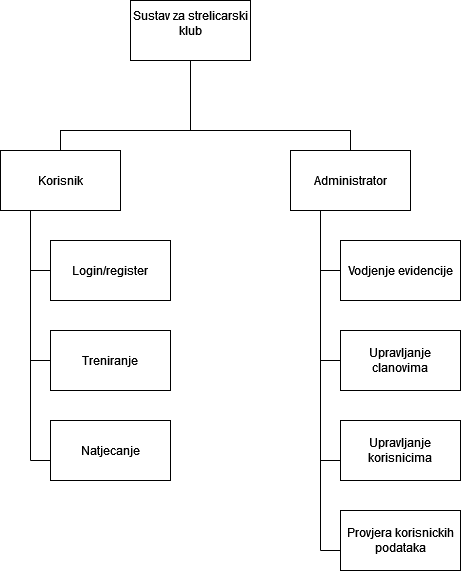

The diagram above was exported from draw.io. Its source (the exported page's mxGraphModel, read from the mxfile embedded in the PNG):
<mxGraphModel dx="1037" dy="563" grid="1" gridSize="10" guides="1" tooltips="1" connect="1" arrows="1" fold="1" page="1" pageScale="1" pageWidth="850" pageHeight="1100" math="0" shadow="0">
  <root>
    <mxCell id="0" />
    <mxCell id="1" parent="0" />
    <mxCell id="ELf6GpP9_LvqIG2laefp-1" value="&lt;div&gt;Sustav za strelicarski klub&lt;/div&gt;&lt;div&gt;&lt;br&gt;&lt;/div&gt;" style="rounded=0;whiteSpace=wrap;html=1;" vertex="1" parent="1">
      <mxGeometry x="250" y="60" width="120" height="60" as="geometry" />
    </mxCell>
    <mxCell id="ELf6GpP9_LvqIG2laefp-3" value="Korisnik" style="rounded=0;whiteSpace=wrap;html=1;" vertex="1" parent="1">
      <mxGeometry x="120" y="210" width="120" height="60" as="geometry" />
    </mxCell>
    <mxCell id="ELf6GpP9_LvqIG2laefp-4" value="Administrator" style="rounded=0;whiteSpace=wrap;html=1;" vertex="1" parent="1">
      <mxGeometry x="410" y="210" width="120" height="60" as="geometry" />
    </mxCell>
    <mxCell id="ELf6GpP9_LvqIG2laefp-5" value="" style="endArrow=none;html=1;rounded=0;" edge="1" parent="1" source="ELf6GpP9_LvqIG2laefp-3">
      <mxGeometry width="50" height="50" relative="1" as="geometry">
        <mxPoint x="310" y="270" as="sourcePoint" />
        <mxPoint x="310" y="120" as="targetPoint" />
        <Array as="points">
          <mxPoint x="180" y="190" />
          <mxPoint x="310" y="190" />
        </Array>
      </mxGeometry>
    </mxCell>
    <mxCell id="ELf6GpP9_LvqIG2laefp-6" value="" style="endArrow=none;html=1;rounded=0;exitX=0.5;exitY=0;exitDx=0;exitDy=0;" edge="1" parent="1" source="ELf6GpP9_LvqIG2laefp-4">
      <mxGeometry width="50" height="50" relative="1" as="geometry">
        <mxPoint x="440" y="100" as="sourcePoint" />
        <mxPoint x="310" y="190" as="targetPoint" />
        <Array as="points">
          <mxPoint x="470" y="190" />
        </Array>
      </mxGeometry>
    </mxCell>
    <mxCell id="ELf6GpP9_LvqIG2laefp-7" value="Login/register" style="rounded=0;whiteSpace=wrap;html=1;" vertex="1" parent="1">
      <mxGeometry x="170" y="300" width="120" height="60" as="geometry" />
    </mxCell>
    <mxCell id="ELf6GpP9_LvqIG2laefp-8" value="Treniranje" style="rounded=0;whiteSpace=wrap;html=1;" vertex="1" parent="1">
      <mxGeometry x="170" y="390" width="120" height="60" as="geometry" />
    </mxCell>
    <mxCell id="ELf6GpP9_LvqIG2laefp-9" value="Natjecanje" style="rounded=0;whiteSpace=wrap;html=1;" vertex="1" parent="1">
      <mxGeometry x="170" y="480" width="120" height="60" as="geometry" />
    </mxCell>
    <mxCell id="ELf6GpP9_LvqIG2laefp-11" value="" style="endArrow=none;html=1;rounded=0;" edge="1" parent="1">
      <mxGeometry width="50" height="50" relative="1" as="geometry">
        <mxPoint x="150" y="520" as="sourcePoint" />
        <mxPoint x="150" y="270" as="targetPoint" />
      </mxGeometry>
    </mxCell>
    <mxCell id="ELf6GpP9_LvqIG2laefp-12" value="" style="endArrow=none;html=1;rounded=0;" edge="1" parent="1">
      <mxGeometry width="50" height="50" relative="1" as="geometry">
        <mxPoint x="150" y="330" as="sourcePoint" />
        <mxPoint x="170" y="330" as="targetPoint" />
      </mxGeometry>
    </mxCell>
    <mxCell id="ELf6GpP9_LvqIG2laefp-13" value="" style="endArrow=none;html=1;rounded=0;" edge="1" parent="1">
      <mxGeometry width="50" height="50" relative="1" as="geometry">
        <mxPoint x="150" y="520" as="sourcePoint" />
        <mxPoint x="170" y="520" as="targetPoint" />
      </mxGeometry>
    </mxCell>
    <mxCell id="ELf6GpP9_LvqIG2laefp-14" value="" style="endArrow=none;html=1;rounded=0;entryX=0;entryY=0.5;entryDx=0;entryDy=0;" edge="1" parent="1" target="ELf6GpP9_LvqIG2laefp-8">
      <mxGeometry width="50" height="50" relative="1" as="geometry">
        <mxPoint x="150" y="420" as="sourcePoint" />
        <mxPoint x="160" y="420" as="targetPoint" />
      </mxGeometry>
    </mxCell>
    <mxCell id="ELf6GpP9_LvqIG2laefp-15" value="Vodjenje evidencije" style="rounded=0;whiteSpace=wrap;html=1;" vertex="1" parent="1">
      <mxGeometry x="460" y="300" width="120" height="60" as="geometry" />
    </mxCell>
    <mxCell id="ELf6GpP9_LvqIG2laefp-16" value="Upravljanje clanovima" style="rounded=0;whiteSpace=wrap;html=1;" vertex="1" parent="1">
      <mxGeometry x="460" y="390" width="120" height="60" as="geometry" />
    </mxCell>
    <mxCell id="ELf6GpP9_LvqIG2laefp-17" value="Upravljanje korisnicima" style="rounded=0;whiteSpace=wrap;html=1;" vertex="1" parent="1">
      <mxGeometry x="460" y="480" width="120" height="60" as="geometry" />
    </mxCell>
    <mxCell id="ELf6GpP9_LvqIG2laefp-18" value="" style="endArrow=none;html=1;rounded=0;" edge="1" parent="1">
      <mxGeometry width="50" height="50" relative="1" as="geometry">
        <mxPoint x="440" y="610" as="sourcePoint" />
        <mxPoint x="440" y="270" as="targetPoint" />
      </mxGeometry>
    </mxCell>
    <mxCell id="ELf6GpP9_LvqIG2laefp-19" value="" style="endArrow=none;html=1;rounded=0;" edge="1" parent="1">
      <mxGeometry width="50" height="50" relative="1" as="geometry">
        <mxPoint x="440" y="330" as="sourcePoint" />
        <mxPoint x="460" y="330" as="targetPoint" />
      </mxGeometry>
    </mxCell>
    <mxCell id="ELf6GpP9_LvqIG2laefp-20" value="" style="endArrow=none;html=1;rounded=0;" edge="1" parent="1">
      <mxGeometry width="50" height="50" relative="1" as="geometry">
        <mxPoint x="440" y="520" as="sourcePoint" />
        <mxPoint x="460" y="520" as="targetPoint" />
      </mxGeometry>
    </mxCell>
    <mxCell id="ELf6GpP9_LvqIG2laefp-21" value="" style="endArrow=none;html=1;rounded=0;entryX=0;entryY=0.5;entryDx=0;entryDy=0;" edge="1" parent="1" target="ELf6GpP9_LvqIG2laefp-16">
      <mxGeometry width="50" height="50" relative="1" as="geometry">
        <mxPoint x="440" y="420" as="sourcePoint" />
        <mxPoint x="450" y="420" as="targetPoint" />
      </mxGeometry>
    </mxCell>
    <mxCell id="ELf6GpP9_LvqIG2laefp-22" value="Provjera korisnickih podataka" style="rounded=0;whiteSpace=wrap;html=1;" vertex="1" parent="1">
      <mxGeometry x="460" y="570" width="120" height="60" as="geometry" />
    </mxCell>
    <mxCell id="ELf6GpP9_LvqIG2laefp-23" value="" style="endArrow=none;html=1;rounded=0;" edge="1" parent="1">
      <mxGeometry width="50" height="50" relative="1" as="geometry">
        <mxPoint x="440" y="610" as="sourcePoint" />
        <mxPoint x="460" y="610" as="targetPoint" />
      </mxGeometry>
    </mxCell>
  </root>
</mxGraphModel>